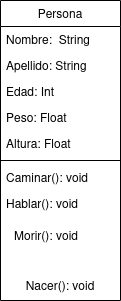

The diagram above was exported from draw.io. Its source (the exported page's mxGraphModel, read from the mxfile embedded in the PNG):
<mxGraphModel dx="1602" dy="643" grid="1" gridSize="10" guides="1" tooltips="1" connect="1" arrows="1" fold="1" page="1" pageScale="1" pageWidth="827" pageHeight="1169" math="0" shadow="0">
  <root>
    <mxCell id="WIyWlLk6GJQsqaUBKTNV-0" />
    <mxCell id="WIyWlLk6GJQsqaUBKTNV-1" parent="WIyWlLk6GJQsqaUBKTNV-0" />
    <mxCell id="zkfFHV4jXpPFQw0GAbJ--17" value="Persona" style="swimlane;fontStyle=0;align=center;verticalAlign=top;childLayout=stackLayout;horizontal=1;startSize=26;horizontalStack=0;resizeParent=1;resizeLast=0;collapsible=1;marginBottom=0;rounded=0;shadow=0;strokeWidth=1;" parent="WIyWlLk6GJQsqaUBKTNV-1" vertex="1">
      <mxGeometry x="508" y="120" width="120" height="300" as="geometry">
        <mxRectangle x="508" y="120" width="160" height="26" as="alternateBounds" />
      </mxGeometry>
    </mxCell>
    <mxCell id="zkfFHV4jXpPFQw0GAbJ--18" value="Nombre:  String" style="text;align=left;verticalAlign=top;spacingLeft=4;spacingRight=4;overflow=hidden;rotatable=0;points=[[0,0.5],[1,0.5]];portConstraint=eastwest;" parent="zkfFHV4jXpPFQw0GAbJ--17" vertex="1">
      <mxGeometry y="26" width="120" height="26" as="geometry" />
    </mxCell>
    <mxCell id="zkfFHV4jXpPFQw0GAbJ--19" value="Apellido: String" style="text;align=left;verticalAlign=top;spacingLeft=4;spacingRight=4;overflow=hidden;rotatable=0;points=[[0,0.5],[1,0.5]];portConstraint=eastwest;rounded=0;shadow=0;html=0;" parent="zkfFHV4jXpPFQw0GAbJ--17" vertex="1">
      <mxGeometry y="52" width="120" height="26" as="geometry" />
    </mxCell>
    <mxCell id="zkfFHV4jXpPFQw0GAbJ--20" value="Edad: Int" style="text;align=left;verticalAlign=top;spacingLeft=4;spacingRight=4;overflow=hidden;rotatable=0;points=[[0,0.5],[1,0.5]];portConstraint=eastwest;rounded=0;shadow=0;html=0;" parent="zkfFHV4jXpPFQw0GAbJ--17" vertex="1">
      <mxGeometry y="78" width="120" height="26" as="geometry" />
    </mxCell>
    <mxCell id="zkfFHV4jXpPFQw0GAbJ--21" value="Peso: Float" style="text;align=left;verticalAlign=top;spacingLeft=4;spacingRight=4;overflow=hidden;rotatable=0;points=[[0,0.5],[1,0.5]];portConstraint=eastwest;rounded=0;shadow=0;html=0;" parent="zkfFHV4jXpPFQw0GAbJ--17" vertex="1">
      <mxGeometry y="104" width="120" height="26" as="geometry" />
    </mxCell>
    <mxCell id="zkfFHV4jXpPFQw0GAbJ--22" value="Altura: Float" style="text;align=left;verticalAlign=top;spacingLeft=4;spacingRight=4;overflow=hidden;rotatable=0;points=[[0,0.5],[1,0.5]];portConstraint=eastwest;rounded=0;shadow=0;html=0;" parent="zkfFHV4jXpPFQw0GAbJ--17" vertex="1">
      <mxGeometry y="130" width="120" height="26" as="geometry" />
    </mxCell>
    <mxCell id="zkfFHV4jXpPFQw0GAbJ--23" value="" style="line;html=1;strokeWidth=1;align=left;verticalAlign=middle;spacingTop=-1;spacingLeft=3;spacingRight=3;rotatable=0;labelPosition=right;points=[];portConstraint=eastwest;" parent="zkfFHV4jXpPFQw0GAbJ--17" vertex="1">
      <mxGeometry y="156" width="120" height="8" as="geometry" />
    </mxCell>
    <mxCell id="zkfFHV4jXpPFQw0GAbJ--24" value="Caminar(): void" style="text;align=left;verticalAlign=top;spacingLeft=4;spacingRight=4;overflow=hidden;rotatable=0;points=[[0,0.5],[1,0.5]];portConstraint=eastwest;" parent="zkfFHV4jXpPFQw0GAbJ--17" vertex="1">
      <mxGeometry y="164" width="120" height="26" as="geometry" />
    </mxCell>
    <mxCell id="zkfFHV4jXpPFQw0GAbJ--25" value="Hablar(): void" style="text;align=left;verticalAlign=top;spacingLeft=4;spacingRight=4;overflow=hidden;rotatable=0;points=[[0,0.5],[1,0.5]];portConstraint=eastwest;" parent="zkfFHV4jXpPFQw0GAbJ--17" vertex="1">
      <mxGeometry y="190" width="120" height="80" as="geometry" />
    </mxCell>
    <mxCell id="hnvp0O4BHmK_9g692dEJ-0" value="Nacer(): void" style="text;html=1;strokeColor=none;fillColor=none;align=center;verticalAlign=middle;whiteSpace=wrap;rounded=0;" vertex="1" parent="zkfFHV4jXpPFQw0GAbJ--17">
      <mxGeometry y="270" width="120" height="30" as="geometry" />
    </mxCell>
    <mxCell id="hnvp0O4BHmK_9g692dEJ-1" value="Morir(): void" style="text;html=1;strokeColor=none;fillColor=none;align=center;verticalAlign=middle;whiteSpace=wrap;rounded=0;" vertex="1" parent="WIyWlLk6GJQsqaUBKTNV-1">
      <mxGeometry x="508" y="340" width="92" height="30" as="geometry" />
    </mxCell>
  </root>
</mxGraphModel>